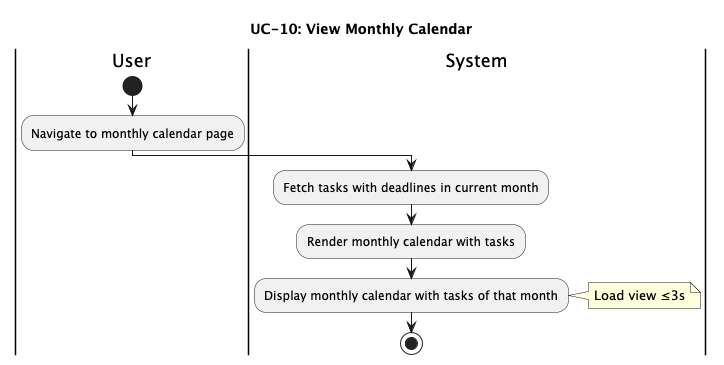

The diagram above was rendered by PlantUML. Its source (embedded in the PNG):
@startuml

title UC-10: View Monthly Calendar

|User|
    start
    :Navigate to monthly calendar page;

|System|
    :Fetch tasks with deadlines in current month;
    :Render monthly calendar with tasks;
    :Display monthly calendar with tasks of that month;
    note right
        Load view ≤3s
    end note
    stop

@enduml